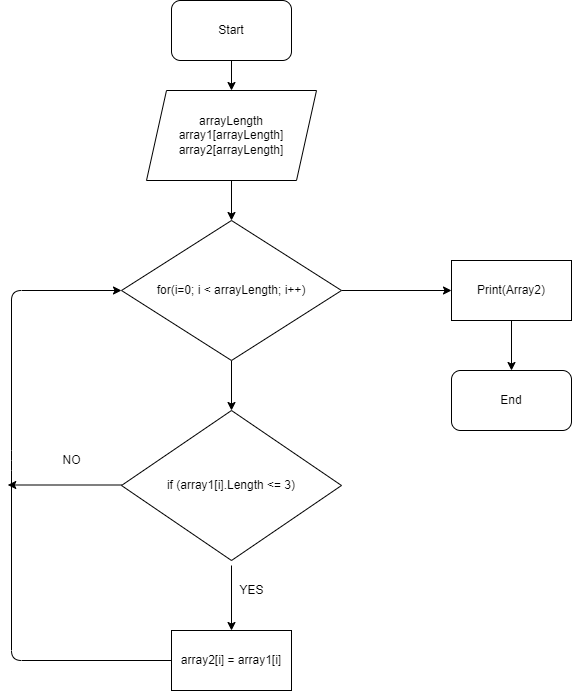

The diagram above was exported from draw.io. Its source (the exported page's mxGraphModel, read from the mxfile embedded in the PNG):
<mxGraphModel dx="1144" dy="372" grid="1" gridSize="10" guides="1" tooltips="1" connect="1" arrows="1" fold="1" page="1" pageScale="1" pageWidth="827" pageHeight="1169" math="0" shadow="0">
  <root>
    <mxCell id="0" />
    <mxCell id="1" parent="0" />
    <mxCell id="18" style="edgeStyle=none;html=1;entryX=0.5;entryY=0;entryDx=0;entryDy=0;fontSize=12;" edge="1" parent="1" source="2" target="3">
      <mxGeometry relative="1" as="geometry" />
    </mxCell>
    <mxCell id="2" value="Start" style="rounded=1;whiteSpace=wrap;html=1;" vertex="1" parent="1">
      <mxGeometry x="280" y="20" width="120" height="60" as="geometry" />
    </mxCell>
    <mxCell id="19" style="edgeStyle=none;html=1;entryX=0.5;entryY=0;entryDx=0;entryDy=0;fontSize=12;" edge="1" parent="1" source="3" target="4">
      <mxGeometry relative="1" as="geometry" />
    </mxCell>
    <mxCell id="3" value="arrayLength&lt;br&gt;array1[arrayLength]&lt;br&gt;array2[arrayLength]" style="shape=parallelogram;perimeter=parallelogramPerimeter;whiteSpace=wrap;html=1;fixedSize=1;" vertex="1" parent="1">
      <mxGeometry x="255" y="110" width="170" height="90" as="geometry" />
    </mxCell>
    <mxCell id="13" style="edgeStyle=none;html=1;entryX=0.5;entryY=0;entryDx=0;entryDy=0;fontSize=12;" edge="1" parent="1" source="4">
      <mxGeometry relative="1" as="geometry">
        <mxPoint x="340" y="430" as="targetPoint" />
      </mxGeometry>
    </mxCell>
    <mxCell id="14" style="edgeStyle=none;html=1;fontSize=12;" edge="1" parent="1" source="4">
      <mxGeometry relative="1" as="geometry">
        <mxPoint x="560" y="310" as="targetPoint" />
      </mxGeometry>
    </mxCell>
    <mxCell id="4" value="for(i=0; i &amp;lt; arrayLength; i++)" style="rhombus;whiteSpace=wrap;html=1;" vertex="1" parent="1">
      <mxGeometry x="230" y="240" width="220" height="140" as="geometry" />
    </mxCell>
    <mxCell id="7" style="edgeStyle=none;html=1;entryX=0.5;entryY=0;entryDx=0;entryDy=0;fontSize=12;" edge="1" parent="1" target="6">
      <mxGeometry relative="1" as="geometry">
        <mxPoint x="340" y="585" as="sourcePoint" />
      </mxGeometry>
    </mxCell>
    <mxCell id="10" style="edgeStyle=none;html=1;fontSize=12;" edge="1" parent="1">
      <mxGeometry relative="1" as="geometry">
        <mxPoint x="116.25" y="504.5" as="targetPoint" />
        <mxPoint x="230" y="504.5" as="sourcePoint" />
      </mxGeometry>
    </mxCell>
    <mxCell id="9" style="edgeStyle=none;html=1;fontSize=12;entryX=0;entryY=0.5;entryDx=0;entryDy=0;" edge="1" parent="1" source="6" target="4">
      <mxGeometry relative="1" as="geometry">
        <mxPoint x="140" y="330" as="targetPoint" />
        <Array as="points">
          <mxPoint x="120" y="680" />
          <mxPoint x="120" y="480" />
          <mxPoint x="120" y="310" />
        </Array>
      </mxGeometry>
    </mxCell>
    <mxCell id="6" value="array2[i] = array1[i]" style="rounded=0;whiteSpace=wrap;html=1;fontSize=12;" vertex="1" parent="1">
      <mxGeometry x="280" y="650" width="120" height="60" as="geometry" />
    </mxCell>
    <mxCell id="11" value="YES" style="text;html=1;align=center;verticalAlign=middle;resizable=0;points=[];autosize=1;strokeColor=none;fillColor=none;fontSize=12;" vertex="1" parent="1">
      <mxGeometry x="340" y="600" width="40" height="20" as="geometry" />
    </mxCell>
    <mxCell id="12" value="NO" style="text;html=1;align=center;verticalAlign=middle;resizable=0;points=[];autosize=1;strokeColor=none;fillColor=none;fontSize=12;" vertex="1" parent="1">
      <mxGeometry x="165" y="470" width="30" height="20" as="geometry" />
    </mxCell>
    <mxCell id="20" style="edgeStyle=none;html=1;fontSize=12;" edge="1" parent="1" source="17">
      <mxGeometry relative="1" as="geometry">
        <mxPoint x="620" y="390" as="targetPoint" />
      </mxGeometry>
    </mxCell>
    <mxCell id="17" value="Print(Array2)" style="rounded=0;whiteSpace=wrap;html=1;fontSize=12;" vertex="1" parent="1">
      <mxGeometry x="560" y="280" width="120" height="60" as="geometry" />
    </mxCell>
    <mxCell id="21" value="End" style="rounded=1;whiteSpace=wrap;html=1;fontSize=12;" vertex="1" parent="1">
      <mxGeometry x="560" y="390" width="120" height="60" as="geometry" />
    </mxCell>
    <mxCell id="22" value="if (array1[i].Length &amp;lt;= 3)" style="rhombus;whiteSpace=wrap;html=1;" vertex="1" parent="1">
      <mxGeometry x="230" y="430" width="220" height="150" as="geometry" />
    </mxCell>
  </root>
</mxGraphModel>